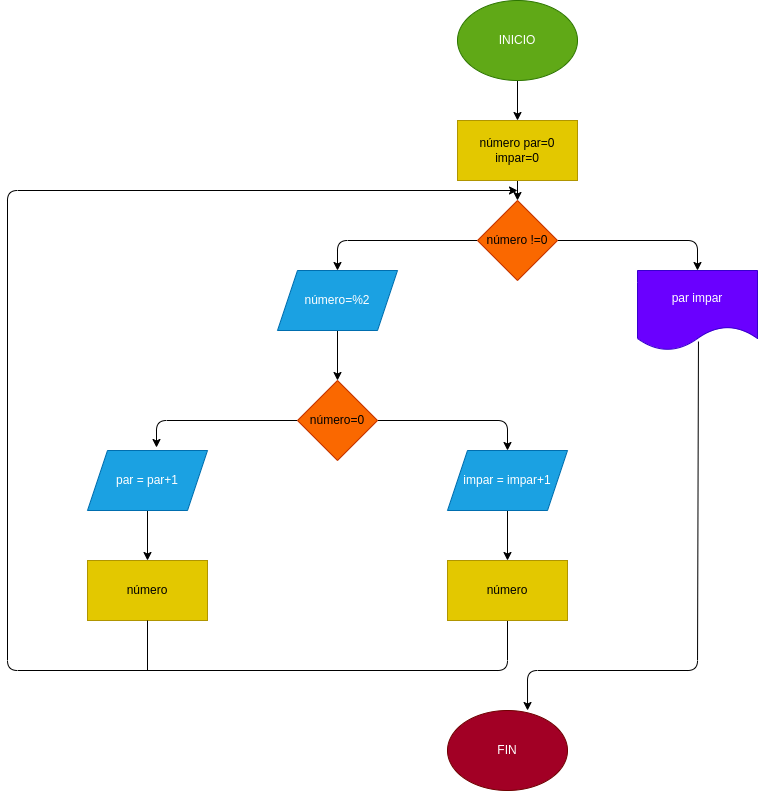

The diagram above was exported from draw.io. Its source (the exported page's mxGraphModel, read from the mxfile embedded in the PNG):
<mxGraphModel dx="1452" dy="409" grid="1" gridSize="10" guides="1" tooltips="1" connect="1" arrows="1" fold="1" page="1" pageScale="1" pageWidth="827" pageHeight="1169" math="0" shadow="0">
  <root>
    <mxCell id="0" />
    <mxCell id="1" parent="0" />
    <mxCell id="13" style="edgeStyle=none;html=1;exitX=0.5;exitY=1;exitDx=0;exitDy=0;entryX=0.5;entryY=0;entryDx=0;entryDy=0;" edge="1" parent="1" source="2" target="3">
      <mxGeometry relative="1" as="geometry" />
    </mxCell>
    <mxCell id="2" value="INICIO" style="ellipse;whiteSpace=wrap;html=1;fillColor=#60a917;fontColor=#ffffff;strokeColor=#2D7600;" vertex="1" parent="1">
      <mxGeometry x="250" y="10" width="120" height="80" as="geometry" />
    </mxCell>
    <mxCell id="14" style="edgeStyle=none;html=1;exitX=0.5;exitY=1;exitDx=0;exitDy=0;" edge="1" parent="1" source="3" target="4">
      <mxGeometry relative="1" as="geometry" />
    </mxCell>
    <mxCell id="3" value="número par=0 impar=0" style="rounded=0;whiteSpace=wrap;html=1;fillColor=#e3c800;fontColor=#000000;strokeColor=#B09500;" vertex="1" parent="1">
      <mxGeometry x="250" y="130" width="120" height="60" as="geometry" />
    </mxCell>
    <mxCell id="15" style="edgeStyle=none;html=1;exitX=0;exitY=0.5;exitDx=0;exitDy=0;entryX=0.5;entryY=0;entryDx=0;entryDy=0;" edge="1" parent="1" source="4" target="6">
      <mxGeometry relative="1" as="geometry">
        <Array as="points">
          <mxPoint x="130" y="250" />
        </Array>
      </mxGeometry>
    </mxCell>
    <mxCell id="16" style="edgeStyle=none;html=1;exitX=1;exitY=0.5;exitDx=0;exitDy=0;entryX=0.5;entryY=0;entryDx=0;entryDy=0;" edge="1" parent="1" source="4" target="5">
      <mxGeometry relative="1" as="geometry">
        <Array as="points">
          <mxPoint x="490" y="250" />
        </Array>
      </mxGeometry>
    </mxCell>
    <mxCell id="4" value="número !=0" style="rhombus;whiteSpace=wrap;html=1;fillColor=#fa6800;fontColor=#000000;strokeColor=#C73500;" vertex="1" parent="1">
      <mxGeometry x="270" y="210" width="80" height="80" as="geometry" />
    </mxCell>
    <mxCell id="5" value="par impar" style="shape=document;whiteSpace=wrap;html=1;boundedLbl=1;fillColor=#6a00ff;fontColor=#ffffff;strokeColor=#3700CC;" vertex="1" parent="1">
      <mxGeometry x="430" y="280" width="120" height="80" as="geometry" />
    </mxCell>
    <mxCell id="17" style="edgeStyle=none;html=1;exitX=0.5;exitY=1;exitDx=0;exitDy=0;" edge="1" parent="1" source="6" target="7">
      <mxGeometry relative="1" as="geometry" />
    </mxCell>
    <mxCell id="6" value="número=%2" style="shape=parallelogram;perimeter=parallelogramPerimeter;whiteSpace=wrap;html=1;fixedSize=1;fillColor=#1ba1e2;fontColor=#ffffff;strokeColor=#006EAF;" vertex="1" parent="1">
      <mxGeometry x="70" y="280" width="120" height="60" as="geometry" />
    </mxCell>
    <mxCell id="18" style="edgeStyle=none;html=1;exitX=1;exitY=0.5;exitDx=0;exitDy=0;entryX=0.5;entryY=0;entryDx=0;entryDy=0;" edge="1" parent="1" source="7" target="8">
      <mxGeometry relative="1" as="geometry">
        <Array as="points">
          <mxPoint x="300" y="430" />
        </Array>
      </mxGeometry>
    </mxCell>
    <mxCell id="20" style="edgeStyle=none;html=1;exitX=0;exitY=0.5;exitDx=0;exitDy=0;entryX=0.575;entryY=-0.05;entryDx=0;entryDy=0;entryPerimeter=0;" edge="1" parent="1" source="7" target="9">
      <mxGeometry relative="1" as="geometry">
        <Array as="points">
          <mxPoint x="-51" y="430" />
        </Array>
      </mxGeometry>
    </mxCell>
    <mxCell id="7" value="número=0" style="rhombus;whiteSpace=wrap;html=1;fillColor=#fa6800;fontColor=#000000;strokeColor=#C73500;" vertex="1" parent="1">
      <mxGeometry x="90" y="390" width="80" height="80" as="geometry" />
    </mxCell>
    <mxCell id="22" style="edgeStyle=none;html=1;exitX=0.5;exitY=1;exitDx=0;exitDy=0;entryX=0.5;entryY=0;entryDx=0;entryDy=0;" edge="1" parent="1" source="8" target="11">
      <mxGeometry relative="1" as="geometry" />
    </mxCell>
    <mxCell id="8" value="impar = impar+1" style="shape=parallelogram;perimeter=parallelogramPerimeter;whiteSpace=wrap;html=1;fixedSize=1;fillColor=#1ba1e2;fontColor=#ffffff;strokeColor=#006EAF;" vertex="1" parent="1">
      <mxGeometry x="240" y="460" width="120" height="60" as="geometry" />
    </mxCell>
    <mxCell id="21" style="edgeStyle=none;html=1;exitX=0.5;exitY=1;exitDx=0;exitDy=0;" edge="1" parent="1" source="9" target="10">
      <mxGeometry relative="1" as="geometry" />
    </mxCell>
    <mxCell id="9" value="par = par+1" style="shape=parallelogram;perimeter=parallelogramPerimeter;whiteSpace=wrap;html=1;fixedSize=1;fillColor=#1ba1e2;fontColor=#ffffff;strokeColor=#006EAF;" vertex="1" parent="1">
      <mxGeometry x="-120" y="460" width="120" height="60" as="geometry" />
    </mxCell>
    <mxCell id="10" value="número" style="rounded=0;whiteSpace=wrap;html=1;fillColor=#e3c800;fontColor=#000000;strokeColor=#B09500;" vertex="1" parent="1">
      <mxGeometry x="-120" y="570" width="120" height="60" as="geometry" />
    </mxCell>
    <mxCell id="23" style="edgeStyle=none;html=1;exitX=0.5;exitY=1;exitDx=0;exitDy=0;" edge="1" parent="1" source="11">
      <mxGeometry relative="1" as="geometry">
        <mxPoint x="310" y="200" as="targetPoint" />
        <Array as="points">
          <mxPoint x="300" y="680" />
          <mxPoint x="-200" y="680" />
          <mxPoint x="-200" y="200" />
        </Array>
      </mxGeometry>
    </mxCell>
    <mxCell id="11" value="número" style="rounded=0;whiteSpace=wrap;html=1;fillColor=#e3c800;fontColor=#000000;strokeColor=#B09500;" vertex="1" parent="1">
      <mxGeometry x="240" y="570" width="120" height="60" as="geometry" />
    </mxCell>
    <mxCell id="12" value="FIN" style="ellipse;whiteSpace=wrap;html=1;fillColor=#a20025;fontColor=#ffffff;strokeColor=#6F0000;" vertex="1" parent="1">
      <mxGeometry x="240" y="720" width="120" height="80" as="geometry" />
    </mxCell>
    <mxCell id="25" value="" style="endArrow=none;html=1;" edge="1" parent="1">
      <mxGeometry width="50" height="50" relative="1" as="geometry">
        <mxPoint x="-60" y="680" as="sourcePoint" />
        <mxPoint x="-60" y="630" as="targetPoint" />
      </mxGeometry>
    </mxCell>
    <mxCell id="27" value="" style="endArrow=classic;html=1;entryX=0.667;entryY=0;entryDx=0;entryDy=0;entryPerimeter=0;exitX=0.508;exitY=0.888;exitDx=0;exitDy=0;exitPerimeter=0;" edge="1" parent="1" source="5" target="12">
      <mxGeometry width="50" height="50" relative="1" as="geometry">
        <mxPoint x="460" y="540" as="sourcePoint" />
        <mxPoint x="420" y="610" as="targetPoint" />
        <Array as="points">
          <mxPoint x="490" y="680" />
          <mxPoint x="320" y="680" />
        </Array>
      </mxGeometry>
    </mxCell>
  </root>
</mxGraphModel>